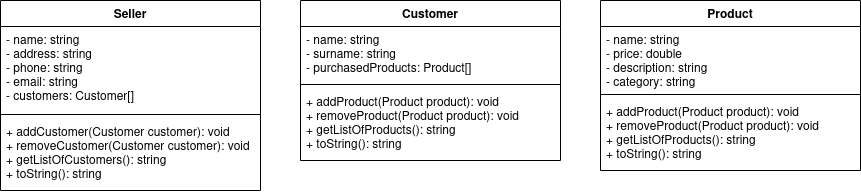

The diagram above was exported from draw.io. Its source (the exported page's mxGraphModel, read from the mxfile embedded in the PNG):
<mxGraphModel dx="1368" dy="793" grid="1" gridSize="10" guides="1" tooltips="1" connect="1" arrows="1" fold="1" page="1" pageScale="1" pageWidth="850" pageHeight="1100" math="0" shadow="0">
  <root>
    <mxCell id="0" />
    <mxCell id="1" parent="0" />
    <mxCell id="VQwKyx9DcsdmF_0hlFrA-9" value="Seller" style="swimlane;fontStyle=1;align=center;verticalAlign=top;childLayout=stackLayout;horizontal=1;startSize=26;horizontalStack=0;resizeParent=1;resizeParentMax=0;resizeLast=0;collapsible=1;marginBottom=0;" vertex="1" parent="1">
      <mxGeometry width="260" height="190" as="geometry" />
    </mxCell>
    <mxCell id="VQwKyx9DcsdmF_0hlFrA-10" value="- name: string&#10;- address: string&#10;- phone: string&#10;- email: string&#10;- customers: Customer[]&#10;" style="text;strokeColor=none;fillColor=none;align=left;verticalAlign=top;spacingLeft=4;spacingRight=4;overflow=hidden;rotatable=0;points=[[0,0.5],[1,0.5]];portConstraint=eastwest;" vertex="1" parent="VQwKyx9DcsdmF_0hlFrA-9">
      <mxGeometry y="26" width="260" height="84" as="geometry" />
    </mxCell>
    <mxCell id="VQwKyx9DcsdmF_0hlFrA-11" value="" style="line;strokeWidth=1;fillColor=none;align=left;verticalAlign=middle;spacingTop=-1;spacingLeft=3;spacingRight=3;rotatable=0;labelPosition=right;points=[];portConstraint=eastwest;strokeColor=inherit;" vertex="1" parent="VQwKyx9DcsdmF_0hlFrA-9">
      <mxGeometry y="110" width="260" height="8" as="geometry" />
    </mxCell>
    <mxCell id="VQwKyx9DcsdmF_0hlFrA-12" value="+ addCustomer(Customer customer): void&#10;+ removeCustomer(Customer customer): void&#10;+ getListOfCustomers(): string&#10;+ toString(): string&#10;&#10;" style="text;strokeColor=none;fillColor=none;align=left;verticalAlign=top;spacingLeft=4;spacingRight=4;overflow=hidden;rotatable=0;points=[[0,0.5],[1,0.5]];portConstraint=eastwest;" vertex="1" parent="VQwKyx9DcsdmF_0hlFrA-9">
      <mxGeometry y="118" width="260" height="72" as="geometry" />
    </mxCell>
    <mxCell id="VQwKyx9DcsdmF_0hlFrA-21" value="Customer" style="swimlane;fontStyle=1;align=center;verticalAlign=top;childLayout=stackLayout;horizontal=1;startSize=26;horizontalStack=0;resizeParent=1;resizeParentMax=0;resizeLast=0;collapsible=1;marginBottom=0;" vertex="1" parent="1">
      <mxGeometry x="300" width="260" height="160" as="geometry" />
    </mxCell>
    <mxCell id="VQwKyx9DcsdmF_0hlFrA-22" value="- name: string&#10;- surname: string&#10;- purchasedProducts: Product[]&#10;" style="text;strokeColor=none;fillColor=none;align=left;verticalAlign=top;spacingLeft=4;spacingRight=4;overflow=hidden;rotatable=0;points=[[0,0.5],[1,0.5]];portConstraint=eastwest;" vertex="1" parent="VQwKyx9DcsdmF_0hlFrA-21">
      <mxGeometry y="26" width="260" height="54" as="geometry" />
    </mxCell>
    <mxCell id="VQwKyx9DcsdmF_0hlFrA-23" value="" style="line;strokeWidth=1;fillColor=none;align=left;verticalAlign=middle;spacingTop=-1;spacingLeft=3;spacingRight=3;rotatable=0;labelPosition=right;points=[];portConstraint=eastwest;strokeColor=inherit;" vertex="1" parent="VQwKyx9DcsdmF_0hlFrA-21">
      <mxGeometry y="80" width="260" height="8" as="geometry" />
    </mxCell>
    <mxCell id="VQwKyx9DcsdmF_0hlFrA-24" value="+ addProduct(Product product): void&#10;+ removeProduct(Product product): void&#10;+ getListOfProducts(): string&#10;+ toString(): string&#10;" style="text;strokeColor=none;fillColor=none;align=left;verticalAlign=top;spacingLeft=4;spacingRight=4;overflow=hidden;rotatable=0;points=[[0,0.5],[1,0.5]];portConstraint=eastwest;" vertex="1" parent="VQwKyx9DcsdmF_0hlFrA-21">
      <mxGeometry y="88" width="260" height="72" as="geometry" />
    </mxCell>
    <mxCell id="VQwKyx9DcsdmF_0hlFrA-25" value="Product" style="swimlane;fontStyle=1;align=center;verticalAlign=top;childLayout=stackLayout;horizontal=1;startSize=26;horizontalStack=0;resizeParent=1;resizeParentMax=0;resizeLast=0;collapsible=1;marginBottom=0;" vertex="1" parent="1">
      <mxGeometry x="600" width="260" height="170" as="geometry" />
    </mxCell>
    <mxCell id="VQwKyx9DcsdmF_0hlFrA-26" value="- name: string&#10;- price: double&#10;- description: string&#10;- category: string&#10;&#10;" style="text;strokeColor=none;fillColor=none;align=left;verticalAlign=top;spacingLeft=4;spacingRight=4;overflow=hidden;rotatable=0;points=[[0,0.5],[1,0.5]];portConstraint=eastwest;" vertex="1" parent="VQwKyx9DcsdmF_0hlFrA-25">
      <mxGeometry y="26" width="260" height="64" as="geometry" />
    </mxCell>
    <mxCell id="VQwKyx9DcsdmF_0hlFrA-27" value="" style="line;strokeWidth=1;fillColor=none;align=left;verticalAlign=middle;spacingTop=-1;spacingLeft=3;spacingRight=3;rotatable=0;labelPosition=right;points=[];portConstraint=eastwest;strokeColor=inherit;" vertex="1" parent="VQwKyx9DcsdmF_0hlFrA-25">
      <mxGeometry y="90" width="260" height="8" as="geometry" />
    </mxCell>
    <mxCell id="VQwKyx9DcsdmF_0hlFrA-28" value="+ addProduct(Product product): void&#10;+ removeProduct(Product product): void&#10;+ getListOfProducts(): string&#10;+ toString(): string&#10;" style="text;strokeColor=none;fillColor=none;align=left;verticalAlign=top;spacingLeft=4;spacingRight=4;overflow=hidden;rotatable=0;points=[[0,0.5],[1,0.5]];portConstraint=eastwest;" vertex="1" parent="VQwKyx9DcsdmF_0hlFrA-25">
      <mxGeometry y="98" width="260" height="72" as="geometry" />
    </mxCell>
  </root>
</mxGraphModel>